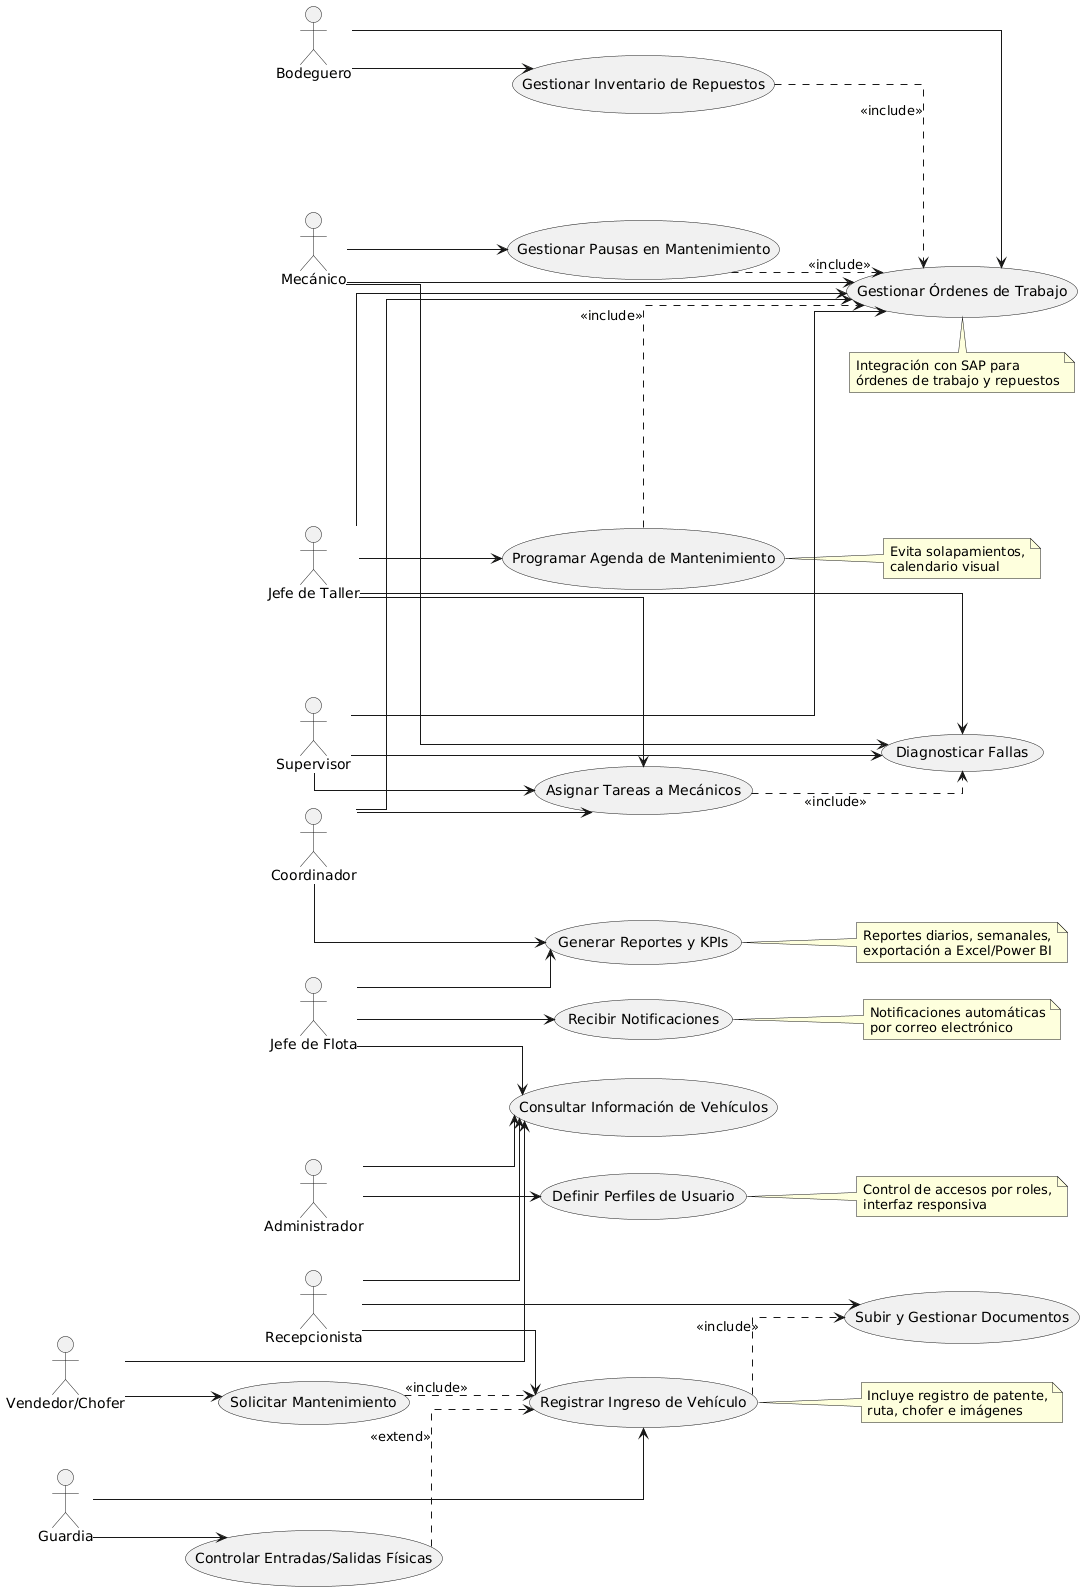

The diagram above was rendered by PlantUML. Its source (embedded in the PNG):
@startuml
left to right direction
skinparam packageStyle rect
skinparam linetype ortho

' Actores principales
actor "Recepcionista" as Recepcionista
actor "Jefe de Taller" as JefeTaller
actor "Mecánico" as Mecanico
actor "Jefe de Flota" as JefeFlota
actor "Coordinador" as Coordinador
actor "Administrador" as Administrador
actor "Bodeguero" as Bodeguero
actor "Vendedor/Chofer" as Chofer
actor "Supervisor" as Supervisor
actor "Guardia" as Guardia

' Casos de uso principales
usecase "Registrar Ingreso de Vehículo" as UC1
usecase "Programar Agenda de Mantenimiento" as UC2
usecase "Gestionar Pausas en Mantenimiento" as UC3
usecase "Subir y Gestionar Documentos" as UC4
usecase "Recibir Notificaciones" as UC5
usecase "Generar Reportes y KPIs" as UC6
usecase "Definir Perfiles de Usuario" as UC7
usecase "Gestionar Inventario de Repuestos" as UC8
usecase "Solicitar Mantenimiento" as UC9
usecase "Asignar Tareas a Mecánicos" as UC10
usecase "Controlar Entradas/Salidas Físicas" as UC11
usecase "Diagnosticar Fallas" as UC12
usecase "Gestionar Órdenes de Trabajo" as UC13
usecase "Consultar Información de Vehículos" as UC14

' Relaciones actor-caso de uso
Recepcionista --> UC1
Recepcionista --> UC4
Recepcionista --> UC14

JefeTaller --> UC2
JefeTaller --> UC10
JefeTaller --> UC12
JefeTaller --> UC13

Mecanico --> UC3
Mecanico --> UC12
Mecanico --> UC13

JefeFlota --> UC5
JefeFlota --> UC6
JefeFlota --> UC14

Coordinador --> UC6
Coordinador --> UC10
Coordinador --> UC13

Administrador --> UC7
Administrador --> UC14

Bodeguero --> UC8
Bodeguero --> UC13

Chofer --> UC9
Chofer --> UC14

Supervisor --> UC10
Supervisor --> UC12
Supervisor --> UC13

Guardia --> UC11
Guardia --> UC1

' Relaciones entre casos de uso
UC1 ..> UC4 : <<include>>
UC2 ..> UC13 : <<include>>
UC3 ..> UC13 : <<include>>
UC8 ..> UC13 : <<include>>
UC9 ..> UC1 : <<include>>
UC10 ..> UC12 : <<include>>
UC11 ..> UC1 : <<extend>>

' Notas explicativas
note right of UC1
  Incluye registro de patente,
  ruta, chofer e imágenes
end note

note right of UC2
  Evita solapamientos,
  calendario visual
end note

note right of UC5
  Notificaciones automáticas
  por correo electrónico
end note

note right of UC6
  Reportes diarios, semanales,
  exportación a Excel/Power BI
end note

note right of UC7
  Control de accesos por roles,
  interfaz responsiva
end note

note bottom of UC13
  Integración con SAP para
  órdenes de trabajo y repuestos
end note
@enduml